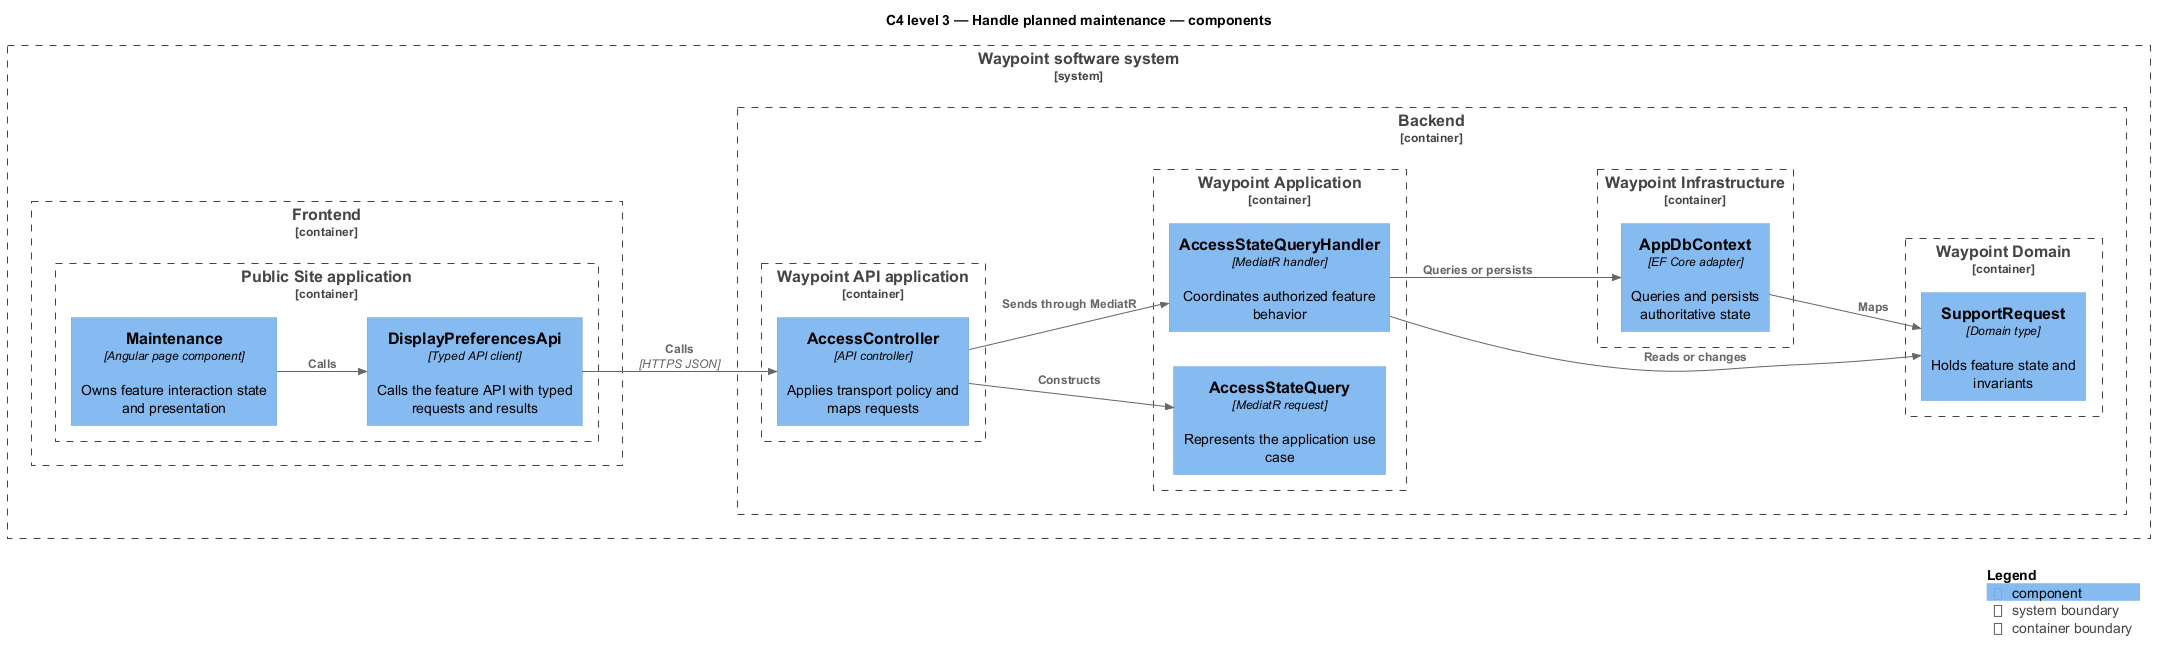

The diagram above was rendered by PlantUML. Its source (embedded in the PNG):
@startuml
!include <C4/C4_Component>
LAYOUT_LEFT_RIGHT()
title C4 level 3 — Handle planned maintenance — components
System_Boundary(waypoint, "Waypoint software system") {
  Container_Boundary(frontend, "Frontend") {
    Container_Boundary(frontend_app, "Public Site application") {
      Component(page, "Maintenance", "Angular page component", "Owns feature interaction state and presentation")
      Component(client, "DisplayPreferencesApi", "Typed API client", "Calls the feature API with typed requests and results")
    }
  }
  Container_Boundary(backend, "Backend") {
    Container_Boundary(api_app, "Waypoint API application") {
      Component(controller, "AccessController", "API controller", "Applies transport policy and maps requests")
    }
    Container_Boundary(application, "Waypoint Application") {
      Component(request, "AccessStateQuery", "MediatR request", "Represents the application use case")
      Component(handler, "AccessStateQueryHandler", "MediatR handler", "Coordinates authorized feature behavior")
    }
    Container_Boundary(domain, "Waypoint Domain") {
      Component(entity, "SupportRequest", "Domain type", "Holds feature state and invariants")
    }
    Container_Boundary(infrastructure, "Waypoint Infrastructure") {
      Component(persistence, "AppDbContext", "EF Core adapter", "Queries and persists authoritative state")
    }
  }
}
Rel(page, client, "Calls")
Rel(client, controller, "Calls", "HTTPS JSON")
Rel(controller, request, "Constructs")
Rel(controller, handler, "Sends through MediatR")
Rel(handler, entity, "Reads or changes")
Rel(handler, persistence, "Queries or persists")
Rel(persistence, entity, "Maps")
SHOW_LEGEND()
@enduml